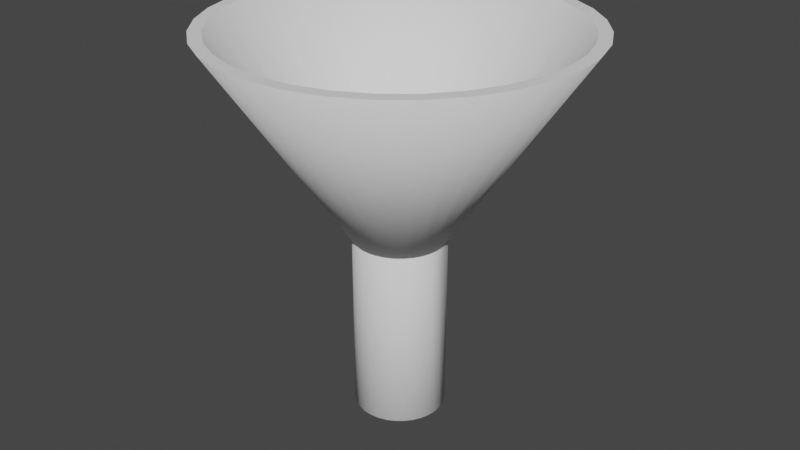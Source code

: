 # Source: funnel_medium.blend  (saved by Blender 3.3.6; exported with 4.5.12 LTS)
import bpy
from mathutils import Matrix  # noqa: F401  (used for matrix-valued properties, if any)

bpy.ops.wm.read_factory_settings(use_empty=True)
scene = bpy.context.scene
scene.name = 'Scene'

# ---- collections
col_collection = bpy.data.collections.new('Collection'); scene.collection.children.link(col_collection)

# ---- world
world_world = bpy.data.worlds.new('World'); scene.world = world_world
world_world.use_nodes = True; world_world.node_tree.nodes.clear()
_N = world_world.node_tree.nodes; _L = world_world.node_tree.links
n0 = _N.new('ShaderNodeOutputWorld'); n0.name = 'World Output'; n0.location = (300, 300)
n1 = _N.new('ShaderNodeBackground'); n1.name = 'Background'; n1.location = (10, 300)
n1.inputs[0].default_value = (0.05088, 0.05088, 0.05088, 1.0)
_L.new(n1.outputs[0], n0.inputs[0])
n0.is_active_output = True
world_world.color = (0.05088, 0.05088, 0.05088)
world_world.use_sun_shadow = False
world_world.sun_shadow_jitter_overblur = 0.0

# ---- meshes
me_cylinder_001 = bpy.data.meshes.new('Cylinder.001')
me_cylinder_001.from_pydata([(2.623e-07, 4.0, 3.25), (-0.7804, 3.923, 3.25), (-1.531, 3.696, 3.25), (-2.222, 3.326, 3.25), (-2.828, 2.828, 3.25), (-3.326, 2.222, 3.25), (-3.696, 1.531, 3.25), (-3.923, 0.7804, 3.25), (-4.0, 3.02e-07, 3.25), (-3.923, -0.7804, 3.25), (-3.696, -1.531, 3.25), (-3.326, -2.222, 3.25), (-2.828, -2.828, 3.25), (-2.222, -3.326, 3.25), (-1.531, -3.696, 3.25), (-0.7804, -3.923, 3.25), (1.566e-06, -4.0, 3.25), (0.7804, -3.923, 3.25), (1.531, -3.696, 3.25), (2.222, -3.326, 3.25), (2.828, -2.828, 3.25), (3.326, -2.222, 3.25), (3.696, -1.531, 3.25), (3.923, -0.7804, 3.25), (4.0, 3.862e-06, 3.25), (3.923, 0.7804, 3.25), (3.696, 1.531, 3.25), (3.326, 2.222, 3.25), (2.828, 2.828, 3.25), (2.222, 3.326, 3.25), (1.531, 3.696, 3.25), (0.7804, 3.923, 3.25), (2.331e-07, 3.721, 3.25), (-0.7259, 3.649, 3.25), (0.7258, 3.649, 3.25), (1.424, 3.437, 3.25), (-1.424, 3.437, 3.25), (2.067, 3.094, 3.25), (-2.067, 3.094, 3.25), (-2.631, 2.631, 3.25), (3.094, 2.067, 3.25), (2.631, 2.631, 3.25), (-3.437, 1.424, 3.25), (-3.649, 0.7259, 3.25), (-3.094, 2.067, 3.25), (3.721, 3.593e-06, 3.25), (3.649, 0.7259, 3.25), (3.437, 1.424, 3.25), (-3.649, -0.7259, 3.25), (-3.721, 2.809e-07, 3.25), (3.649, -0.7258, 3.25), (0.7259, -3.649, 3.25), (1.424, -3.437, 3.25), (2.631, -2.631, 3.25), (3.094, -2.067, 3.25), (3.437, -1.424, 3.25), (2.067, -3.094, 3.25), (1.445e-06, -3.721, 3.25), (-2.631, -2.631, 3.25), (-2.067, -3.094, 3.25), (-1.424, -3.437, 3.25), (-0.7258, -3.649, 3.25), (-3.094, -2.067, 3.25), (-3.437, -1.424, 3.25), (-0.7071, 0.7071, 1.0), (-0.5556, 0.8315, 1.0), (-0.3827, 0.9239, 1.0), (0.9239, -0.3827, 1.0), (0.9808, -0.1951, 1.0), (1.0, 9.656e-07, 1.0), (0.8315, -0.5556, 1.0), (0.7071, -0.7071, 1.0), (-0.1951, 0.9808, 1.0), (-1.311e-07, 1.0, 1.0), (0.5556, 0.8315, 1.0), (0.3827, 0.9239, 1.0), (0.7071, 0.7071, 1.0), (0.9808, 0.1951, 1.0), (0.9239, 0.3827, 1.0), (0.1951, 0.9808, 1.0), (0.8315, 0.5556, 1.0), (-0.2589, 0.625, 1.0), (-0.132, 0.6635, 1.0), (-1.603e-07, 0.6765, 1.0), (0.6765, 6.532e-07, 1.0), (0.6635, -0.132, 1.0), (0.2589, 0.625, 1.0), (0.3758, 0.5625, 1.0), (0.625, -0.2589, 1.0), (0.4783, -0.4783, 1.0), (0.4783, 0.4783, 1.0), (0.5625, 0.3758, 1.0), (0.132, 0.6635, 1.0), (0.5625, -0.3758, 1.0), (0.625, 0.2589, 1.0), (0.6635, 0.132, 1.0), (-0.3758, 0.5625, 1.0), (-0.4783, 0.4783, 1.0), (-0.9808, 0.1951, 1.0), (-1.0, 7.55e-08, 1.0), (-0.9239, 0.3827, 1.0), (-0.1951, -0.9808, 1.0), (1.947e-07, -1.0, 1.0), (-0.3827, -0.9239, 1.0), (-0.5556, -0.8315, 1.0), (-0.7071, -0.7071, 1.0), (0.1951, -0.9808, 1.0), (0.3827, -0.9239, 1.0), (0.5556, -0.8315, 1.0), (-0.9808, -0.1951, 1.0), (-0.9239, -0.3827, 1.0), (-0.8315, 0.5556, 1.0), (-0.8315, -0.5556, 1.0), (-0.625, -0.2589, 1.0), (-0.6635, -0.132, 1.0), (-0.625, 0.2589, 1.0), (-0.5625, 0.3758, 1.0), (0.2589, -0.625, 1.0), (0.132, -0.6635, 1.0), (-0.2589, -0.625, 1.0), (-0.3758, -0.5625, 1.0), (0.3758, -0.5625, 1.0), (-0.132, -0.6635, 1.0), (-0.6635, 0.132, 1.0), (-0.4783, -0.4783, 1.0), (-0.5625, -0.3758, 1.0), (-0.6765, 5.107e-08, 1.0), (6.015e-08, -0.6765, 1.0), (0.0, 1.0, -1.0), (0.0, 1.0, 1.0), (0.1951, 0.9808, -1.0), (0.1951, 0.9808, 1.0), (0.3827, 0.9239, -1.0), (0.3827, 0.9239, 1.0), (0.5556, 0.8315, -1.0), (0.5556, 0.8315, 1.0), (0.7071, 0.7071, -1.0), (0.7071, 0.7071, 1.0), (0.8315, 0.5556, -1.0), (0.8315, 0.5556, 1.0), (0.9239, 0.3827, -1.0), (0.9239, 0.3827, 1.0), (0.9808, 0.1951, -1.0), (0.9808, 0.1951, 1.0), (1.0, 7.55e-08, -1.0), (1.0, 7.55e-08, 1.0), (0.9808, -0.1951, -1.0), (0.9808, -0.1951, 1.0), (0.9239, -0.3827, -1.0), (0.9239, -0.3827, 1.0), (0.8315, -0.5556, -1.0), (0.8315, -0.5556, 1.0), (0.7071, -0.7071, -1.0), (0.7071, -0.7071, 1.0), (0.5556, -0.8315, -1.0), (0.5556, -0.8315, 1.0), (0.3827, -0.9239, -1.0), (0.3827, -0.9239, 1.0), (0.1951, -0.9808, -1.0), (0.1951, -0.9808, 1.0), (-3.258e-07, -1.0, -1.0), (-3.258e-07, -1.0, 1.0), (-0.1951, -0.9808, -1.0), (-0.1951, -0.9808, 1.0), (-0.3827, -0.9239, -1.0), (-0.3827, -0.9239, 1.0), (-0.5556, -0.8315, -1.0), (-0.5556, -0.8315, 1.0), (-0.7071, -0.7071, -1.0), (-0.7071, -0.7071, 1.0), (-0.8315, -0.5556, -1.0), (-0.8315, -0.5556, 1.0), (-0.9239, -0.3827, -1.0), (-0.9239, -0.3827, 1.0), (-0.9808, -0.1951, -1.0), (-0.9808, -0.1951, 1.0), (-1.0, 9.656e-07, -1.0), (-1.0, 9.656e-07, 1.0), (-0.9808, 0.1951, -1.0), (-0.9808, 0.1951, 1.0), (-0.9239, 0.3827, -1.0), (-0.9239, 0.3827, 1.0), (-0.8315, 0.5556, -1.0), (-0.8315, 0.5556, 1.0), (-0.7071, 0.7071, -1.0), (-0.7071, 0.7071, 1.0), (-0.5556, 0.8315, -1.0), (-0.5556, 0.8315, 1.0), (-0.3827, 0.9239, -1.0), (-0.3827, 0.9239, 1.0), (-0.1951, 0.9808, -1.0), (-0.1951, 0.9808, 1.0), (-0.7699, 0.3189, 1.0), (-0.7699, 0.3189, -1.0), (-0.6929, 0.463, 1.0), (-0.6929, 0.463, -1.0), (0.3189, 0.7699, 1.0), (0.3189, 0.7699, -1.0), (0.1626, 0.8173, 1.0), (0.1626, 0.8173, -1.0), (-0.8173, 0.1626, 1.0), (-0.8173, 0.1626, -1.0), (0.5893, 0.5893, 1.0), (0.5893, 0.5893, -1.0), (0.463, -0.6929, 1.0), (0.463, -0.6929, -1.0), (0.3189, -0.7699, 1.0), (0.3189, -0.7699, -1.0), (0.6929, 0.463, 1.0), (0.6929, 0.463, -1.0), (0.1626, -0.8173, 1.0), (0.1626, -0.8173, -1.0), (-0.3189, -0.7699, 1.0), (-0.3189, -0.7699, -1.0), (-0.8333, 8.047e-07, 1.0), (-0.8333, 8.047e-07, -1.0), (-0.3189, 0.7699, 1.0), (-0.3189, 0.7699, -1.0), (-0.463, -0.6929, 1.0), (-0.463, -0.6929, -1.0), (0.8173, -0.1626, 1.0), (0.8173, -0.1626, -1.0), (0.5893, -0.5893, 1.0), (0.5893, -0.5893, -1.0), (0.7699, -0.3189, 1.0), (0.7699, -0.3189, -1.0), (0.8333, 6.291e-08, 1.0), (0.8333, 6.291e-08, -1.0), (-0.5893, 0.5893, 1.0), (-0.5893, 0.5893, -1.0), (-0.463, 0.6929, 1.0), (-0.463, 0.6929, -1.0), (-2.715e-07, -0.8333, 1.0), (-2.715e-07, -0.8333, -1.0), (0.0, 0.8333, 1.0), (0.0, 0.8333, -1.0), (0.8173, 0.1626, 1.0), (0.8173, 0.1626, -1.0), (0.463, 0.6929, 1.0), (0.463, 0.6929, -1.0), (0.7699, 0.3189, 1.0), (0.7699, 0.3189, -1.0), (-0.7699, -0.3189, 1.0), (-0.7699, -0.3189, -1.0), (-0.6929, -0.463, 1.0), (-0.6929, -0.463, -1.0), (-0.8173, -0.1626, 1.0), (-0.8173, -0.1626, -1.0), (-0.5893, -0.5893, 1.0), (-0.5893, -0.5893, -1.0), (-0.1626, -0.8173, 1.0), (-0.1626, -0.8173, -1.0), (0.6929, -0.463, 1.0), (0.6929, -0.463, -1.0), (-0.1626, 0.8173, 1.0), (-0.1626, 0.8173, -1.0), (0.6966, 0.5261, 1.0), (0.6496, 0.5158, 1.0), (0.7526, 0.4422, 1.0), (0.7975, 0.2279, 1.0), (0.8266, 0.06799, 1.0), (0.8714, 0.05042, 1.0), (0.5364, 0.6326, 1.0), (0.5806, 0.6519, 1.0), (0.4027, 0.7251, 1.0), (0.2535, 0.7897, 1.0), (0.2869, 0.8244, 1.0), (0.06799, 0.8266, 1.0), (-0.1206, 0.8645, 1.0), (-0.09459, 0.824, 1.0), (-0.2535, 0.7897, 1.0), (-0.4422, 0.7526, 1.0), (-0.5158, 0.6496, 1.0), (-0.5261, 0.6966, 1.0), (-0.6326, 0.5364, 1.0), (-0.7251, 0.4027, 1.0), (-0.7897, 0.2535, 1.0), (-0.8244, 0.2869, 1.0), (-0.824, 0.09459, 1.0), (-0.8645, 0.1206, 1.0), (0.8266, -0.06798, 1.0), (0.7975, -0.2279, 1.0), (0.7377, -0.3792, 1.0), (0.6496, -0.5158, 1.0), (0.5158, -0.6496, 1.0), (0.3792, -0.7377, 1.0), (-0.3792, -0.7377, 1.0), (-0.5158, -0.6496, 1.0), (-0.6966, -0.5261, 1.0), (-0.6496, -0.5158, 1.0), (-0.7377, -0.3792, 1.0), (-0.7975, -0.2279, 1.0), (-0.8266, -0.06799, 1.0), (-0.8714, -0.05042, 1.0), (0.2279, -0.7975, 1.0), (0.06799, -0.8266, 1.0), (0.05042, -0.8714, 1.0), (-0.06799, -0.8266, 1.0), (-0.2279, -0.7975, 1.0), (0.2535, 0.7897, 1.0), (0.06799, -0.8266, 1.0), (-0.3792, -0.7377, 1.0), (-0.6496, -0.5158, 1.0), (-0.5158, 0.6496, 1.0), (-0.5158, -0.6496, 1.0), (-0.4027, 0.7251, 1.0), (0.06799, 0.8266, 1.0), (0.8333, 6.291e-08, 1.0), (-0.7897, 0.2535, 1.0), (-0.6326, 0.5364, 1.0), (0.5364, 0.6326, 1.0), (-0.824, 0.09459, 1.0), (-0.7975, -0.2279, 1.0), (0.7975, 0.2279, 1.0), (-0.8333, 8.047e-07, 1.0), (0.5158, -0.6496, 1.0), (0.3792, -0.7377, 1.0), (0.4027, 0.7251, 1.0), (0.7975, -0.2279, 1.0), (-0.2279, -0.7975, 1.0), (0.8266, -0.06798, 1.0), (-0.06799, -0.8266, 1.0), (0.7251, 0.4027, 1.0), (-0.09459, 0.824, 1.0), (0.2279, -0.7975, 1.0), (-0.7251, 0.4027, 1.0), (0.6496, 0.5158, 1.0), (0.8266, 0.06799, 1.0), (-0.2535, 0.7897, 1.0), (-0.8266, -0.06799, 1.0), (0.6496, -0.5158, 1.0), (-0.7377, -0.3792, 1.0), (0.7377, -0.3792, 1.0)], [(208, 258), (80, 256), (139, 256), (256, 257), (143, 240), (141, 240), (143, 259), (143, 236), (236, 260), (226, 260), (69, 261), (145, 261), (260, 261), (262, 263), (76, 263), (137, 263), (135, 264), (75, 266), (133, 266), (266, 265), (129, 267), (254, 268), (189, 216), (191, 270), (230, 271), (187, 230), (272, 273), (65, 273), (187, 273), (185, 228), (185, 274), (183, 275), (185, 194), (183, 194), (276, 277), (100, 277), (181, 277), (181, 192), (183, 192), (278, 279), (98, 279), (179, 279), (179, 200), (145, 280), (147, 220), (149, 281), (149, 224), (151, 252), (151, 282), (155, 284), (151, 283), (157, 285), (155, 204), (157, 204), (165, 212), (167, 218), (167, 286), (112, 288), (171, 288), (288, 289), (167, 287), (169, 248), (173, 290), (173, 244), (171, 244), (173, 242), (175, 242), (175, 291), (292, 293), (99, 293), (177, 293), (214, 292), (175, 246), (246, 292), (159, 294), (157, 206), (159, 206), (159, 210), (295, 296), (102, 296), (161, 296), (161, 232), (161, 297), (163, 298), (163, 250)], [(0, 73, 72, 1), (1, 72, 66, 2), (2, 66, 65, 3), (3, 65, 64, 4), (4, 64, 111, 5), (5, 111, 100, 6), (6, 100, 98, 7), (7, 98, 99, 8), (8, 99, 109, 9), (9, 109, 110, 10), (10, 110, 112, 11), (11, 112, 105, 12), (12, 105, 104, 13), (13, 104, 103, 14), (14, 103, 101, 15), (15, 101, 102, 16), (16, 102, 106, 17), (17, 106, 107, 18), (18, 107, 108, 19), (19, 108, 71, 20), (20, 71, 70, 21), (21, 70, 67, 22), (22, 67, 68, 23), (23, 68, 69, 24), (24, 69, 77, 25), (25, 77, 78, 26), (26, 78, 80, 27), (27, 80, 76, 28), (28, 76, 74, 29), (29, 74, 75, 30), (30, 75, 79, 31), (31, 79, 73, 0), (0, 1, 2, 3, 4, 5, 6, 7, 8, 49, 43, 42, 44, 39, 38, 36, 33, 32, 34, 35, 37, 41, 40, 47, 46, 45, 24, 25, 26, 27, 28, 29, 30, 31), (48, 114, 126, 49), (62, 125, 113, 63), (58, 124, 125, 62), (46, 95, 84, 45), (43, 123, 115, 42), (49, 126, 123, 43), (44, 116, 97, 39), (51, 118, 127, 57), (40, 91, 94, 47), (57, 127, 122, 61), (24, 45, 50, 55, 54, 53, 56, 52, 51, 57, 61, 60, 59, 58, 62, 63, 48, 49, 8, 9, 10, 11, 12, 13, 14, 15, 16, 17, 18, 19, 20, 21, 22, 23), (32, 83, 92, 34), (39, 97, 96, 38), (56, 121, 117, 52), (38, 96, 81, 36), (59, 120, 124, 58), (37, 87, 90, 41), (47, 94, 95, 46), (34, 92, 86, 35), (60, 119, 120, 59), (53, 89, 121, 56), (55, 88, 93, 54), (33, 82, 83, 32), (42, 115, 116, 44), (45, 84, 85, 50), (63, 113, 114, 48), (52, 117, 118, 51), (35, 86, 87, 37), (36, 81, 82, 33), (50, 85, 88, 55), (61, 122, 119, 60), (41, 90, 91, 40), (54, 93, 89, 53), (77, 240, 78), (85, 84, 307, 69, 226, 280, 220, 281, 224, 282, 252, 283, 222, 284, 204, 285, 206, 294, 210, 295, 232, 297, 250, 298, 212, 286, 218, 287, 248, 289, 244, 290, 242, 291, 246, 109, 99, 314, 126, 114, 113, 125, 124, 120, 119, 122, 127, 118, 117, 121, 89, 93, 88), (128, 129, 131, 130), (130, 131, 133, 132), (132, 133, 135, 134), (134, 135, 137, 136), (136, 137, 139, 138), (138, 139, 141, 140), (140, 141, 143, 142), (142, 143, 145, 144), (144, 145, 147, 146), (146, 147, 149, 148), (148, 149, 151, 150), (150, 151, 153, 152), (152, 153, 155, 154), (154, 155, 157, 156), (156, 157, 159, 158), (158, 159, 161, 160), (160, 161, 163, 162), (162, 163, 165, 164), (164, 165, 167, 166), (166, 167, 169, 168), (168, 169, 171, 170), (170, 171, 173, 172), (172, 173, 175, 174), (174, 175, 177, 176), (176, 177, 179, 178), (178, 179, 181, 180), (180, 181, 183, 182), (182, 183, 185, 184), (184, 185, 187, 186), (186, 187, 189, 188), (131, 198, 299, 196, 133), (188, 189, 191, 190), (190, 191, 129, 128), (128, 130, 132, 134, 136, 138, 140, 142, 144, 227, 237, 241, 209, 203, 239, 197, 199, 235, 255, 217, 231, 229, 195, 193, 201, 215, 176, 178, 180, 182, 184, 186, 188, 190), (221, 220, 320, 226, 227), (223, 222, 330, 252, 253), (253, 252, 332, 224, 225), (201, 200, 311, 214, 215), (237, 236, 313, 240, 241), (227, 226, 327, 236, 237), (209, 208, 326, 202, 203), (235, 234, 323, 254, 255), (251, 250, 321, 232, 233), (195, 194, 325, 192, 193), (233, 232, 300, 210, 211), (255, 254, 328, 216, 217), (203, 202, 310, 238, 239), (219, 218, 301, 212, 213), (145, 226, 320, 220, 318, 224, 332, 252, 330, 222, 315, 204, 316, 206, 324, 210, 300, 232, 321, 250, 319, 212, 301, 218, 304, 248, 302, 244, 331, 242, 312, 246, 329, 214, 177, 175, 173, 171, 169, 167, 165, 163, 161, 159, 157, 155, 153, 151, 149, 147), (239, 238, 317, 196, 197), (205, 204, 315, 222, 223), (231, 230, 303, 228, 229), (193, 192, 308, 200, 201), (207, 206, 316, 204, 205), (249, 248, 304, 218, 219), (243, 242, 331, 244, 245), (199, 198, 306, 234, 235), (241, 240, 322, 208, 209), (215, 214, 329, 246, 247), (225, 224, 318, 220, 221), (213, 212, 319, 250, 251), (217, 216, 305, 230, 231), (197, 196, 299, 198, 199), (211, 210, 324, 206, 207), (247, 246, 312, 242, 243), (229, 228, 309, 194, 195), (245, 244, 302, 248, 249), (176, 215, 247, 243, 245, 249, 219, 213, 251, 233, 211, 207, 205, 223, 253, 225, 221, 227, 144, 146, 148, 150, 152, 154, 156, 158, 160, 162, 164, 166, 168, 170, 172, 174), (196, 317, 238, 135), (238, 310, 202, 137, 135), (202, 326, 208, 139, 137), (196, 135, 133), (198, 131, 129, 234, 306), (234, 129, 191, 254, 323), (78, 240, 208, 80), (208, 240, 259, 236, 77, 69, 307, 84, 95, 94, 91, 90, 87, 86, 92, 83, 82, 81, 96, 97, 116, 115, 123, 126, 314, 99, 214, 278, 200, 276, 192, 275, 194, 274, 228, 272, 230, 216, 270, 254, 269, 234, 267, 198, 265, 196, 264, 238, 262, 202, 257), (257, 202, 76, 80, 208), (202, 262, 238, 74, 76), (74, 196, 75), (74, 264, 196), (74, 238, 264), (196, 265, 198, 79, 75), (79, 198, 267, 234, 73), (272, 228, 64, 65, 230), (64, 228, 274), (64, 274, 194), (64, 194, 111), (111, 194, 275), (111, 275, 192), (111, 192, 100), (192, 276, 200, 98, 100), (200, 278, 214, 99, 98), (259, 240, 77), (259, 77, 236), (109, 242, 110), (110, 242, 290), (110, 290, 244), (110, 244, 112), (109, 246, 291), (109, 291, 242), (244, 289, 248, 105, 112), (105, 248, 287, 218, 104), (104, 286, 212, 103), (103, 212, 298, 250, 101), (101, 250, 297, 232, 102), (104, 218, 286), (232, 295, 210, 106, 102), (106, 210, 294), (106, 294, 206), (106, 206, 107), (107, 206, 285), (107, 285, 204), (107, 204, 108), (108, 204, 284), (108, 284, 222, 283, 252, 70, 71), (70, 282, 224, 67), (67, 281, 220, 68), (68, 220, 280, 226, 69), (67, 224, 281), (70, 252, 282)])
me_cylinder_001.polygons.foreach_set('use_smooth', [1, 1, 1, 1, 1, 1, 1, 1, 1, 1, 1, 1, 1, 1, 1, 1, 1, 1, 1, 1, 1, 1, 1, 1, 1, 1, 1, 1, 1, 1, 1, 1, 0, 1, 1, 1, 1, 1, 1, 1, 1, 1, 1, 0, 1, 1, 1, 1, 1, 1, 1, 1, 1, 1, 1, 1, 1, 1, 1, 1, 1, 1, 1, 1, 1, 1, 0, 0, 1, 1, 1, 1, 1, 1, 1, 1, 1, 1, 1, 1, 1, 1, 1, 1, 1, 1, 1, 1, 1, 1, 1, 1, 1, 1, 1, 1, 1, 1, 0, 1, 1, 0, 1, 1, 1, 1, 1, 1, 1, 1, 1, 1, 1, 1, 1, 1, 0, 1, 1, 1, 1, 1, 1, 1, 1, 1, 1, 1, 1, 1, 1, 1, 1, 1, 1, 0, 0, 0, 0, 0, 0, 0, 0, 0, 0, 0, 0, 0, 0, 1, 0, 0, 0, 0, 0, 0, 0, 0, 0, 0, 0, 0, 0, 0, 0, 0, 0, 0, 0, 0, 0, 0, 0, 0, 0, 0, 0, 0, 0, 0, 0, 0, 0, 0, 0, 0, 0, 0])
_uv = me_cylinder_001.uv_layers.new(name='UVMap')
_uv.uv.foreach_set('vector', [0.25, 0.49, 0.25, 0.31, 0.2617, 0.3088, 0.2968, 0.4854, 0.2968, 0.4854, 0.2617, 0.3088, 0.273, 0.3054, 0.3418, 0.4717, 0.3418, 0.4717, 0.273, 0.3054, 0.2833, 0.2999, 0.3833, 0.4496, 0.3833, 0.4496, 0.2833, 0.2999, 0.2924, 0.2924, 0.4197, 0.4197, 0.4197, 0.4197, 0.2924, 0.2924, 0.2999, 0.2833, 0.4496, 0.3833, 0.4496, 0.3833, 0.2999, 0.2833, 0.3054, 0.273, 0.4717, 0.3418, 0.4717, 0.3418, 0.3054, 0.273, 0.3088, 0.2617, 0.4854, 0.2968, 0.4854, 0.2968, 0.3088, 0.2617, 0.31, 0.25, 0.49, 0.25, 0.49, 0.25, 0.31, 0.25, 0.3088, 0.2383, 0.4854, 0.2032, 0.4854, 0.2032, 0.3088, 0.2383, 0.3054, 0.227, 0.4717, 0.1582, 0.4717, 0.1582, 0.3054, 0.227, 0.2999, 0.2167, 0.4496, 0.1167, 0.4496, 0.1167, 0.2999, 0.2167, 0.2924, 0.2076, 0.4197, 0.08029, 0.4197, 0.08029, 0.2924, 0.2076, 0.2833, 0.2001, 0.3833, 0.05045, 0.3833, 0.05045, 0.2833, 0.2001, 0.273, 0.1946, 0.3418, 0.02827, 0.3418, 0.02827, 0.273, 0.1946, 0.2617, 0.1912, 0.2968, 0.01461, 0.2968, 0.01461, 0.2617, 0.1912, 0.25, 0.19, 0.25, 0.01, 0.25, 0.01, 0.25, 0.19, 0.2383, 0.1912, 0.2032, 0.01461, 0.2032, 0.01461, 0.2383, 0.1912, 0.227, 0.1946, 0.1582, 0.02827, 0.1582, 0.02827, 0.227, 0.1946, 0.2167, 0.2001, 0.1167, 0.05045, 0.1167, 0.05045, 0.2167, 0.2001, 0.2076, 0.2076, 0.08029, 0.08029, 0.08029, 0.08029, 0.2076, 0.2076, 0.2001, 0.2167, 0.05045, 0.1167, 0.05045, 0.1167, 0.2001, 0.2167, 0.1946, 0.227, 0.02827, 0.1582, 0.02827, 0.1582, 0.1946, 0.227, 0.1912, 0.2383, 0.01461, 0.2032, 0.01461, 0.2032, 0.1912, 0.2383, 0.19, 0.25, 0.01, 0.25, 0.01, 0.25, 0.19, 0.25, 0.1912, 0.2617, 0.01461, 0.2968, 0.01461, 0.2968, 0.1912, 0.2617, 0.1946, 0.273, 0.02827, 0.3418, 0.02827, 0.3418, 0.1946, 0.273, 0.2001, 0.2833, 0.05045, 0.3833, 0.05045, 0.3833, 0.2001, 0.2833, 0.2076, 0.2924, 0.08029, 0.4197, 0.08029, 0.4197, 0.2076, 0.2924, 0.2167, 0.2999, 0.1167, 0.4496, 0.1167, 0.4496, 0.2167, 0.2999, 0.227, 0.3054, 0.1582, 0.4717, 0.1582, 0.4717, 0.227, 0.3054, 0.2383, 0.3088, 0.2032, 0.4854, 0.2032, 0.4854, 0.2383, 0.3088, 0.25, 0.31, 0.25, 0.49, 0.75, 0.49, 0.7968, 0.4854, 0.8418, 0.4717, 0.8833, 0.4496, 0.9197, 0.4197, 0.9496, 0.3833, 0.9717, 0.3418, 0.9854, 0.2968, 0.99, 0.25, 0.9732, 0.25, 0.9689, 0.2936, 0.9562, 0.3354, 0.9356, 0.374, 0.9079, 0.4079, 0.874, 0.4356, 0.8354, 0.4562, 0.7936, 0.4689, 0.75, 0.4732, 0.7064, 0.4689, 0.6646, 0.4562, 0.626, 0.4356, 0.5921, 0.4079, 0.5644, 0.374, 0.5438, 0.3354, 0.5311, 0.2936, 0.5268, 0.25, 0.51, 0.25, 0.5146, 0.2968, 0.5283, 0.3418, 0.5504, 0.3833, 0.5803, 0.4197, 0.6167, 0.4496, 0.6582, 0.4717, 0.7032, 0.4854, 0.4785, 0.2046, 0.2915, 0.2417, 0.2924, 0.25, 0.4829, 0.25, 0.4437, 0.1206, 0.2852, 0.2265, 0.2891, 0.2338, 0.4652, 0.1609, 0.4147, 0.08529, 0.2799, 0.2201, 0.2852, 0.2265, 0.4437, 0.1206, 0.02153, 0.2954, 0.2085, 0.2583, 0.2076, 0.25, 0.01706, 0.25, 0.4785, 0.2954, 0.2915, 0.2583, 0.2891, 0.2662, 0.4652, 0.3391, 0.4829, 0.25, 0.2924, 0.25, 0.2915, 0.2583, 0.4785, 0.2954, 0.4437, 0.3794, 0.2852, 0.2735, 0.2799, 0.2799, 0.4147, 0.4147, 0.2046, 0.02153, 0.2417, 0.2085, 0.25, 0.2076, 0.25, 0.01706, 0.05632, 0.3794, 0.2148, 0.2735, 0.2109, 0.2662, 0.03479, 0.3391, 0.25, 0.01706, 0.25, 0.2076, 0.2583, 0.2085, 0.2954, 0.02153, 0.51, 0.25, 0.5268, 0.25, 0.5311, 0.2064, 0.5438, 0.1646, 0.5644, 0.126, 0.5921, 0.09215, 0.626, 0.06439, 0.6646, 0.04376, 0.7064, 0.03105, 0.75, 0.02676, 0.7936, 0.03105, 0.8354, 0.04376, 0.874, 0.06439, 0.9079, 0.09215, 0.9356, 0.126, 0.9562, 0.1646, 0.9689, 0.2064, 0.9732, 0.25, 0.99, 0.25, 0.9854, 0.2032, 0.9717, 0.1582, 0.9496, 0.1167, 0.9197, 0.08029, 0.8833, 0.05045, 0.8418, 0.02827, 0.7968, 0.01461, 0.75, 0.01, 0.7032, 0.01461, 0.6582, 0.02827, 0.6167, 0.05045, 0.5803, 0.08029, 0.5504, 0.1167, 0.5283, 0.1582, 0.5146, 0.2032, 0.25, 0.4829, 0.25, 0.2924, 0.2417, 0.2915, 0.2046, 0.4785, 0.4147, 0.4147, 0.2799, 0.2799, 0.2735, 0.2852, 0.3794, 0.4437, 0.1206, 0.05632, 0.2265, 0.2148, 0.2338, 0.2109, 0.1609, 0.03479, 0.3794, 0.4437, 0.2735, 0.2852, 0.2662, 0.2891, 0.3391, 0.4652, 0.3794, 0.05632, 0.2735, 0.2148, 0.2799, 0.2201, 0.4147, 0.08529, 0.1206, 0.4437, 0.2265, 0.2852, 0.2201, 0.2799, 0.08529, 0.4147, 0.03479, 0.3391, 0.2109, 0.2662, 0.2085, 0.2583, 0.02153, 0.2954, 0.2046, 0.4785, 0.2417, 0.2915, 0.2338, 0.2891, 0.1609, 0.4652, 0.3391, 0.03479, 0.2662, 0.2109, 0.2735, 0.2148, 0.3794, 0.05632, 0.08529, 0.08529, 0.2201, 0.2201, 0.2265, 0.2148, 0.1206, 0.05632, 0.03479, 0.1609, 0.2109, 0.2338, 0.2148, 0.2265, 0.05632, 0.1206, 0.2954, 0.4785, 0.2583, 0.2915, 0.25, 0.2924, 0.25, 0.4829, 0.4652, 0.3391, 0.2891, 0.2662, 0.2852, 0.2735, 0.4437, 0.3794, 0.01706, 0.25, 0.2076, 0.25, 0.2085, 0.2417, 0.02153, 0.2046, 0.4652, 0.1609, 0.2891, 0.2338, 0.2915, 0.2417, 0.4785, 0.2046, 0.1609, 0.03479, 0.2338, 0.2109, 0.2417, 0.2085, 0.2046, 0.02153, 0.1609, 0.4652, 0.2338, 0.2891, 0.2265, 0.2852, 0.1206, 0.4437, 0.3391, 0.4652, 0.2662, 0.2891, 0.2583, 0.2915, 0.2954, 0.4785, 0.02153, 0.2046, 0.2085, 0.2417, 0.2109, 0.2338, 0.03479, 0.1609, 0.2954, 0.02153, 0.2583, 0.2085, 0.2662, 0.2109, 0.3391, 0.03479, 0.08529, 0.4147, 0.2201, 0.2799, 0.2148, 0.2735, 0.05632, 0.3794, 0.05632, 0.1206, 0.2148, 0.2265, 0.2201, 0.2201, 0.08529, 0.08529, 0.6764, 0.6104, 0.6923, 0.6011, 0.6807, 0.5963, 0.7002, 0.6349, 0.6993, 0.625, 0.6875, 0.625, 0.675, 0.625, 0.6875, 0.625, 0.688, 0.6301, 0.6887, 0.6372, 0.6902, 0.6421, 0.6923, 0.6489, 0.6947, 0.6534, 0.698, 0.6597, 0.7013, 0.6637, 0.7058, 0.6692, 0.7113, 0.6737, 0.7153, 0.677, 0.7216, 0.6803, 0.7261, 0.6827, 0.7329, 0.6848, 0.7378, 0.6863, 0.7449, 0.687, 0.75, 0.6875, 0.7551, 0.687, 0.7622, 0.6863, 0.7671, 0.6848, 0.7739, 0.6827, 0.7784, 0.6803, 0.7847, 0.677, 0.7887, 0.6737, 0.7942, 0.6692, 0.7987, 0.6637, 0.802, 0.6597, 0.8053, 0.6534, 0.8077, 0.6489, 0.8098, 0.6421, 0.8113, 0.6372, 0.8236, 0.6396, 0.825, 0.625, 0.8125, 0.625, 0.8007, 0.625, 0.7998, 0.6349, 0.7969, 0.6444, 0.7922, 0.6532, 0.7859, 0.6609, 0.7782, 0.6672, 0.7694, 0.6719, 0.7599, 0.6748, 0.75, 0.6757, 0.7401, 0.6748, 0.7306, 0.6719, 0.7218, 0.6672, 0.7141, 0.6609, 0.7078, 0.6532, 0.7031, 0.6444, 1.0, 0.5, 1.0, 1.0, 0.9688, 1.0, 0.9688, 0.5, 0.9688, 0.5, 0.9688, 1.0, 0.9375, 1.0, 0.9375, 0.5, 0.9375, 0.5, 0.9375, 1.0, 0.9062, 1.0, 0.9062, 0.5, 0.9062, 0.5, 0.9062, 1.0, 0.875, 1.0, 0.875, 0.5, 0.875, 0.5, 0.875, 1.0, 0.8438, 1.0, 0.8438, 0.5, 0.8438, 0.5, 0.8438, 1.0, 0.8125, 1.0, 0.8125, 0.5, 0.8125, 0.5, 0.8125, 1.0, 0.7812, 1.0, 0.7812, 0.5, 0.7812, 0.5, 0.7812, 1.0, 0.75, 1.0, 0.75, 0.5, 0.75, 0.5, 0.75, 1.0, 0.7188, 1.0, 0.7188, 0.5, 0.7188, 0.5, 0.7188, 1.0, 0.6875, 1.0, 0.6875, 0.5, 0.6875, 0.5, 0.6875, 1.0, 0.6562, 1.0, 0.6562, 0.5, 0.6562, 0.5, 0.6562, 1.0, 0.625, 1.0, 0.625, 0.5, 0.625, 0.5, 0.625, 1.0, 0.5938, 1.0, 0.5938, 0.5, 0.5938, 0.5, 0.5938, 1.0, 0.5625, 1.0, 0.5625, 0.5, 0.5625, 0.5, 0.5625, 1.0, 0.5312, 1.0, 0.5312, 0.5, 0.5312, 0.5, 0.5312, 1.0, 0.5, 1.0, 0.5, 0.5, 0.5, 0.5, 0.5, 1.0, 0.4688, 1.0, 0.4688, 0.5, 0.4688, 0.5, 0.4688, 1.0, 0.4375, 1.0, 0.4375, 0.5, 0.4375, 0.5, 0.4375, 1.0, 0.4062, 1.0, 0.4062, 0.5, 0.4062, 0.5, 0.4062, 1.0, 0.375, 1.0, 0.375, 0.5, 0.375, 0.5, 0.375, 1.0, 0.3438, 1.0, 0.3438, 0.5, 0.3438, 0.5, 0.3438, 1.0, 0.3125, 1.0, 0.3125, 0.5, 0.3125, 0.5, 0.3125, 1.0, 0.2812, 1.0, 0.2812, 0.5, 0.2812, 0.5, 0.2812, 1.0, 0.25, 1.0, 0.25, 0.5, 0.25, 0.5, 0.25, 1.0, 0.2188, 1.0, 0.2188, 0.5, 0.2188, 0.5, 0.2188, 1.0, 0.1875, 1.0, 0.1875, 0.5, 0.1875, 0.5, 0.1875, 1.0, 0.1562, 1.0, 0.1562, 0.5, 0.1562, 0.5, 0.1562, 1.0, 0.125, 1.0, 0.125, 0.5, 0.125, 0.5, 0.125, 1.0, 0.09375, 1.0, 0.09375, 0.5, 0.09375, 0.5, 0.09375, 1.0, 0.0625, 1.0, 0.0625, 0.5, 0.2968, 0.4854, 0.289, 0.4462, 0.3108, 0.4395, 0.3265, 0.4348, 0.3418, 0.4717, 0.0625, 0.5, 0.0625, 1.0, 0.03125, 1.0, 0.03125, 0.5, 0.03125, 0.5, 0.03125, 1.0, 0.0, 1.0, 0.0, 0.5, 0.75, 0.49, 0.7968, 0.4854, 0.8418, 0.4717, 0.8833, 0.4496, 0.9197, 0.4197, 0.9496, 0.3833, 0.9717, 0.3418, 0.9854, 0.2968, 0.99, 0.25, 0.95, 0.25, 0.9462, 0.289, 0.9348, 0.3265, 0.9163, 0.3611, 0.8914, 0.3914, 0.8611, 0.4163, 0.8265, 0.4348, 0.789, 0.4462, 0.75, 0.45, 0.711, 0.4462, 0.6735, 0.4348, 0.6389, 0.4163, 0.6086, 0.3914, 0.5837, 0.3611, 0.5652, 0.3265, 0.5538, 0.289, 0.55, 0.25, 0.51, 0.25, 0.5146, 0.2968, 0.5283, 0.3418, 0.5504, 0.3833, 0.5803, 0.4197, 0.6167, 0.4496, 0.6582, 0.4717, 0.7032, 0.4854, 0.7188, 0.5132, 0.7188, 0.9868, 0.7369, 0.9868, 0.75, 0.9868, 0.75, 0.5132, 0.625, 0.5132, 0.625, 0.9868, 0.6432, 0.9868, 0.6562, 0.9868, 0.6562, 0.5132, 0.6562, 0.5132, 0.6562, 0.9868, 0.6744, 0.9868, 0.6875, 0.9868, 0.6875, 0.5132, 0.2188, 0.5132, 0.2188, 0.9868, 0.2318, 0.9868, 0.25, 0.9868, 0.25, 0.5132, 0.7812, 0.5132, 0.7812, 0.9868, 0.7943, 0.9868, 0.8125, 0.9868, 0.8125, 0.5132, 0.75, 0.5132, 0.75, 0.9868, 0.7631, 0.9868, 0.7812, 0.9868, 0.7812, 0.5132, 0.8438, 0.5132, 0.8438, 0.9868, 0.8568, 0.9868, 0.875, 0.9868, 0.875, 0.5132, 0.0, 0.5132, 0.0, 0.9868, 0.01818, 0.9868, 0.03125, 0.9868, 0.03125, 0.5132, 0.4688, 0.5132, 0.4688, 0.9868, 0.4869, 0.9868, 0.5, 0.9868, 0.5, 0.5132, 0.1562, 0.5132, 0.1562, 0.9868, 0.1693, 0.9868, 0.1875, 0.9868, 0.1875, 0.5132, 0.5, 0.5132, 0.5, 0.9868, 0.5131, 0.9868, 0.5312, 0.9868, 0.5312, 0.5132, 0.03125, 0.5132, 0.03125, 0.9868, 0.04943, 0.9868, 0.0625, 0.9868, 0.0625, 0.5132, 0.875, 0.5132, 0.875, 0.9868, 0.8881, 0.9868, 0.9062, 0.9868, 0.9062, 0.5132, 0.4062, 0.5132, 0.4062, 0.9868, 0.4244, 0.9868, 0.4375, 0.9868, 0.4375, 0.5132, 0.49, 0.25, 0.45, 0.25, 0.4484, 0.2337, 0.4462, 0.211, 0.4414, 0.1953, 0.4348, 0.1735, 0.427, 0.159, 0.4163, 0.1389, 0.4059, 0.1262, 0.3914, 0.1086, 0.3738, 0.09411, 0.3611, 0.08371, 0.341, 0.07295, 0.3265, 0.06522, 0.3047, 0.0586, 0.289, 0.05384, 0.2663, 0.05161, 0.25, 0.05, 0.2337, 0.05161, 0.211, 0.05384, 0.1953, 0.0586, 0.1735, 0.06522, 0.159, 0.07295, 0.1389, 0.08371, 0.1262, 0.09411, 0.1086, 0.1086, 0.09411, 0.1262, 0.08371, 0.1389, 0.07295, 0.159, 0.06522, 0.1735, 0.0586, 0.1953, 0.05384, 0.211, 0.05161, 0.2337, 0.05, 0.25, 0.01, 0.25, 0.01461, 0.2032, 0.02827, 0.1582, 0.05045, 0.1167, 0.08029, 0.08029, 0.1167, 0.05045, 0.1582, 0.02827, 0.2032, 0.01461, 0.25, 0.01, 0.2968, 0.01461, 0.3418, 0.02827, 0.3833, 0.05045, 0.4197, 0.08029, 0.4496, 0.1167, 0.4717, 0.1582, 0.4854, 0.2032, 0.9062, 0.5132, 0.9062, 0.9868, 0.9193, 0.9868, 0.9375, 0.9868, 0.9375, 0.5132, 0.5938, 0.5132, 0.5938, 0.9868, 0.6068, 0.9868, 0.625, 0.9868, 0.625, 0.5132, 0.09375, 0.5132, 0.09375, 0.9868, 0.1068, 0.9868, 0.125, 0.9868, 0.125, 0.5132, 0.1875, 0.5132, 0.1875, 0.9868, 0.2006, 0.9868, 0.2188, 0.9868, 0.2188, 0.5132, 0.5625, 0.5132, 0.5625, 0.9868, 0.5756, 0.9868, 0.5938, 0.9868, 0.5938, 0.5132, 0.375, 0.5132, 0.375, 0.9868, 0.3932, 0.9868, 0.4062, 0.9868, 0.4062, 0.5132, 0.3125, 0.5132, 0.3125, 0.9868, 0.3256, 0.9868, 0.3438, 0.9868, 0.3438, 0.5132, 0.9688, 0.5132, 0.9688, 0.9868, 0.9869, 0.9868, 1.0, 0.9868, 1.0, 0.5132, 0.8125, 0.5132, 0.8125, 0.9868, 0.8307, 0.9868, 0.8438, 0.9868, 0.8438, 0.5132, 0.25, 0.5132, 0.25, 0.9868, 0.2631, 0.9868, 0.2812, 0.9868, 0.2812, 0.5132, 0.6875, 0.5132, 0.6875, 0.9868, 0.7057, 0.9868, 0.7188, 0.9868, 0.7188, 0.5132, 0.4375, 0.5132, 0.4375, 0.9868, 0.4557, 0.9868, 0.4688, 0.9868, 0.4688, 0.5132, 0.0625, 0.5132, 0.0625, 0.9868, 0.08068, 0.9868, 0.09375, 0.9868, 0.09375, 0.5132, 0.9375, 0.5132, 0.9375, 0.9868, 0.9506, 0.9868, 0.9688, 0.9868, 0.9688, 0.5132, 0.5312, 0.5132, 0.5312, 0.9868, 0.5443, 0.9868, 0.5625, 0.9868, 0.5625, 0.5132, 0.2812, 0.5132, 0.2812, 0.9868, 0.2943, 0.9868, 0.3125, 0.9868, 0.3125, 0.5132, 0.125, 0.5132, 0.125, 0.9868, 0.1381, 0.9868, 0.1562, 0.9868, 0.1562, 0.5132, 0.3438, 0.5132, 0.3438, 0.9868, 0.3568, 0.9868, 0.375, 0.9868, 0.375, 0.5132, 0.51, 0.25, 0.55, 0.25, 0.5538, 0.211, 0.5652, 0.1735, 0.5837, 0.1389, 0.6086, 0.1086, 0.6389, 0.08371, 0.6735, 0.06522, 0.711, 0.05384, 0.75, 0.05, 0.789, 0.05384, 0.8265, 0.06522, 0.8611, 0.08371, 0.8914, 0.1086, 0.9163, 0.1389, 0.9348, 0.1735, 0.9462, 0.211, 0.95, 0.25, 0.99, 0.25, 0.9854, 0.2032, 0.9717, 0.1582, 0.9496, 0.1167, 0.9197, 0.08029, 0.8833, 0.05045, 0.8418, 0.02827, 0.7968, 0.01461, 0.75, 0.01, 0.7032, 0.01461, 0.6582, 0.02827, 0.6167, 0.05045, 0.5803, 0.08029, 0.5504, 0.1167, 0.5283, 0.1582, 0.5146, 0.2032, 0.3265, 0.4348, 0.3467, 0.424, 0.3611, 0.4163, 0.3833, 0.4496, 0.3611, 0.4163, 0.3787, 0.4018, 0.3914, 0.3914, 0.4197, 0.4197, 0.3833, 0.4496, 0.3914, 0.3914, 0.4059, 0.3738, 0.4163, 0.3611, 0.4496, 0.3833, 0.4197, 0.4197, 0.3265, 0.4348, 0.3833, 0.4496, 0.3418, 0.4717, 0.289, 0.4462, 0.2968, 0.4854, 0.25, 0.49, 0.25, 0.45, 0.2663, 0.4484, 0.25, 0.45, 0.25, 0.49, 0.2032, 0.4854, 0.211, 0.4462, 0.2273, 0.4478, 0.6807, 0.5963, 0.6923, 0.6011, 0.698, 0.5903, 0.6876, 0.5833, 0.698, 0.5903, 0.6923, 0.6011, 0.6902, 0.6079, 0.6887, 0.6128, 0.6764, 0.6104, 0.675, 0.625, 0.6875, 0.625, 0.6993, 0.625, 0.7002, 0.6151, 0.7031, 0.6056, 0.7078, 0.5968, 0.7141, 0.5891, 0.7218, 0.5828, 0.7306, 0.5781, 0.7401, 0.5752, 0.75, 0.5743, 0.7599, 0.5752, 0.7694, 0.5781, 0.7782, 0.5828, 0.7859, 0.5891, 0.7922, 0.5968, 0.7969, 0.6056, 0.7998, 0.6151, 0.8007, 0.625, 0.8125, 0.625, 0.825, 0.625, 0.8125, 0.625, 0.8118, 0.6179, 0.8113, 0.6128, 0.8092, 0.606, 0.8077, 0.6011, 0.8044, 0.5948, 0.802, 0.5903, 0.7974, 0.5848, 0.7942, 0.5808, 0.7887, 0.5763, 0.7847, 0.573, 0.7739, 0.5673, 0.769, 0.5658, 0.7622, 0.5637, 0.7571, 0.5632, 0.75, 0.5625, 0.7449, 0.563, 0.7378, 0.5637, 0.731, 0.5658, 0.7261, 0.5673, 0.7198, 0.5706, 0.7153, 0.573, 0.7098, 0.5776, 0.7058, 0.5808, 0.7013, 0.5863, 0.7013, 0.5863, 0.7058, 0.5808, 0.697, 0.572, 0.6876, 0.5833, 0.698, 0.5903, 0.7058, 0.5808, 0.7098, 0.5776, 0.7153, 0.573, 0.7083, 0.5626, 0.697, 0.572, 0.7083, 0.5626, 0.7261, 0.5673, 0.7213, 0.5557, 0.7083, 0.5626, 0.7198, 0.5706, 0.7261, 0.5673, 0.7083, 0.5626, 0.7153, 0.573, 0.7198, 0.5706, 0.7261, 0.5673, 0.731, 0.5658, 0.7378, 0.5637, 0.7354, 0.5514, 0.7213, 0.5557, 0.7354, 0.5514, 0.7378, 0.5637, 0.7449, 0.563, 0.75, 0.5625, 0.75, 0.55, 0.7887, 0.5763, 0.7942, 0.5808, 0.803, 0.572, 0.7917, 0.5626, 0.7847, 0.573, 0.803, 0.572, 0.7942, 0.5808, 0.7974, 0.5848, 0.803, 0.572, 0.7974, 0.5848, 0.802, 0.5903, 0.803, 0.572, 0.802, 0.5903, 0.8124, 0.5833, 0.8124, 0.5833, 0.802, 0.5903, 0.8044, 0.5948, 0.8124, 0.5833, 0.8044, 0.5948, 0.8077, 0.6011, 0.8124, 0.5833, 0.8077, 0.6011, 0.8193, 0.5963, 0.8077, 0.6011, 0.8092, 0.606, 0.8113, 0.6128, 0.8236, 0.6104, 0.8193, 0.5963, 0.8113, 0.6128, 0.8118, 0.6179, 0.8125, 0.625, 0.825, 0.625, 0.8236, 0.6104, 0.6902, 0.6079, 0.6923, 0.6011, 0.6764, 0.6104, 0.6902, 0.6079, 0.6764, 0.6104, 0.6887, 0.6128, 0.8236, 0.6396, 0.8077, 0.6489, 0.8193, 0.6537, 0.8193, 0.6537, 0.8077, 0.6489, 0.8053, 0.6534, 0.8193, 0.6537, 0.8053, 0.6534, 0.802, 0.6597, 0.8193, 0.6537, 0.802, 0.6597, 0.8124, 0.6667, 0.8236, 0.6396, 0.8113, 0.6372, 0.8098, 0.6421, 0.8236, 0.6396, 0.8098, 0.6421, 0.8077, 0.6489, 0.802, 0.6597, 0.7987, 0.6637, 0.7942, 0.6692, 0.803, 0.678, 0.8124, 0.6667, 0.803, 0.678, 0.7942, 0.6692, 0.7887, 0.6737, 0.7847, 0.677, 0.7917, 0.6874, 0.7917, 0.6874, 0.7784, 0.6803, 0.7739, 0.6827, 0.7787, 0.6943, 0.7787, 0.6943, 0.7739, 0.6827, 0.7671, 0.6848, 0.7622, 0.6863, 0.7646, 0.6986, 0.7646, 0.6986, 0.7622, 0.6863, 0.7551, 0.687, 0.75, 0.6875, 0.75, 0.7, 0.7917, 0.6874, 0.7847, 0.677, 0.7784, 0.6803, 0.75, 0.6875, 0.7449, 0.687, 0.7378, 0.6863, 0.7354, 0.6986, 0.75, 0.7, 0.7354, 0.6986, 0.7378, 0.6863, 0.7329, 0.6848, 0.7354, 0.6986, 0.7329, 0.6848, 0.7261, 0.6827, 0.7354, 0.6986, 0.7261, 0.6827, 0.7213, 0.6943, 0.7213, 0.6943, 0.7261, 0.6827, 0.7216, 0.6803, 0.7213, 0.6943, 0.7216, 0.6803, 0.7153, 0.677, 0.7213, 0.6943, 0.7153, 0.677, 0.7083, 0.6874, 0.7083, 0.6874, 0.7153, 0.677, 0.7113, 0.6737, 0.7083, 0.6874, 0.7113, 0.6737, 0.7058, 0.6692, 0.7013, 0.6637, 0.698, 0.6597, 0.6876, 0.6667, 0.697, 0.678, 0.6876, 0.6667, 0.6947, 0.6534, 0.6923, 0.6489, 0.6807, 0.6537, 0.6807, 0.6537, 0.6902, 0.6421, 0.6887, 0.6372, 0.6764, 0.6396, 0.6764, 0.6396, 0.6887, 0.6372, 0.688, 0.6301, 0.6875, 0.625, 0.675, 0.625, 0.6807, 0.6537, 0.6923, 0.6489, 0.6902, 0.6421, 0.6876, 0.6667, 0.698, 0.6597, 0.6947, 0.6534])
me_cylinder_001.use_remesh_fix_poles = True
me_cylinder_001.use_remesh_preserve_attributes = False
me_cylinder_001.use_mirror_vertex_groups = False
me_cylinder_001.update()

# ---- objects
ob_funel = bpy.data.objects.new('Funel', me_cylinder_001)

# ---- transforms, parenting, visibility, modifiers, constraints
ob_funel.location = (0.0, 0.0, 0.0)
ob_funel.scale = (0.6, 0.6, 1.2)
ob_funel.lineart.crease_threshold = 0.0

# ---- collection membership
col_collection.objects.link(ob_funel)

# ---- scene / render settings (as saved in the file)
scene.frame_start = 1; scene.frame_end = 250; scene.frame_set(1)
scene.render.engine = 'BLENDER_EEVEE_NEXT'
scene.cycles.use_denoising = False
scene.cycles.samples = 128
scene.cycles.sampling_pattern = 'TABULATED_SOBOL'
scene.cycles.use_adaptive_sampling = False
scene.cycles.use_light_tree = False
scene.view_settings.view_transform = 'Filmic'
scene.unit_settings.scale_length = 0.01
bpy.context.view_layer.update()

# ---- added for rendering (the .blend has no active camera and no usable light): camera, sun
cam_auto = bpy.data.cameras.new('AutoCamera')
cam_auto.lens = 50.0
cam_auto.sensor_width = 36.0
cam_auto.clip_end = 1000.0
ob_auto_camera = bpy.data.objects.new('AutoCamera', cam_auto)
scene.collection.objects.link(ob_auto_camera)
ob_auto_camera.location = (7.8557, -9.42684, 7.63456)
ob_auto_camera.rotation_euler = (1.09748, -7.21219e-08, 0.694738)
scene.camera = ob_auto_camera
light_auto_sun = bpy.data.lights.new('AutoSun', 'SUN')
light_auto_sun.energy = 3.0
light_auto_sun.angle = 0.0523599
ob_auto_sun = bpy.data.objects.new('AutoSun', light_auto_sun)
scene.collection.objects.link(ob_auto_sun)
ob_auto_sun.rotation_euler = (0.872665, 0.174533, 0.523599)
bpy.context.view_layer.update()
